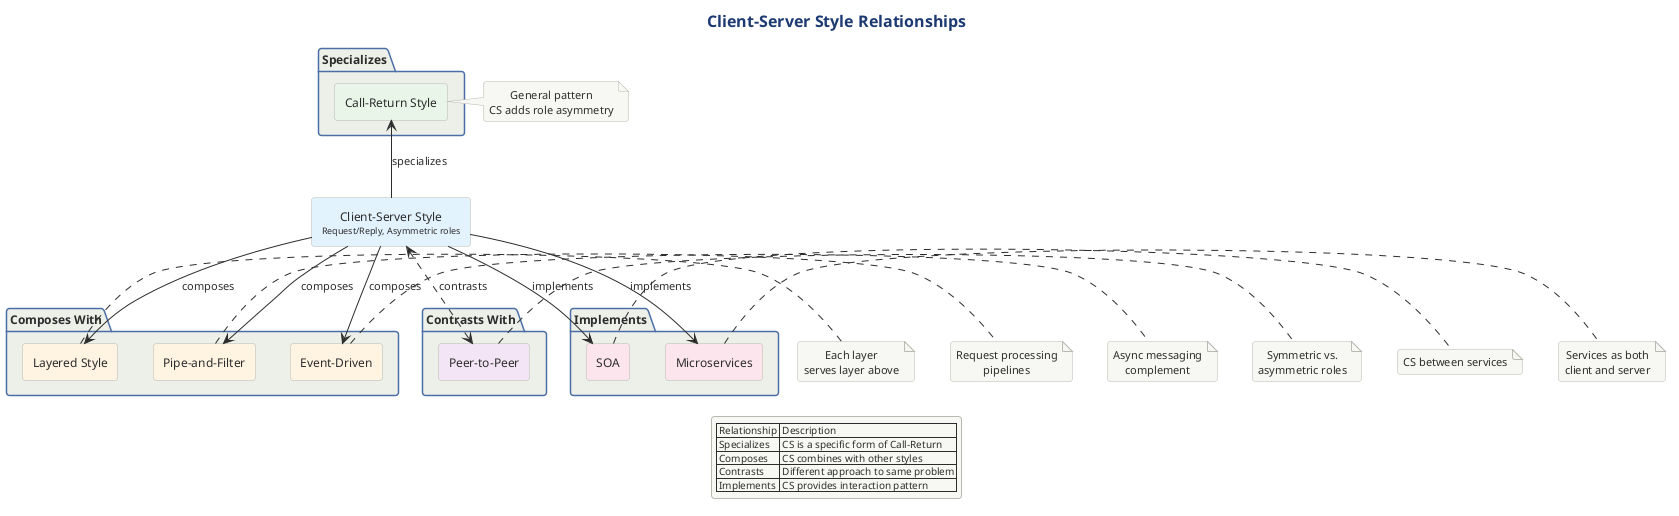

The diagram above was rendered by PlantUML. Its source (embedded in the PNG):
@startuml

title Client-Server Style Relationships

!include ../../../../../../tooling/styles/plantuml/structural/package-diagram-style.iuml

rectangle "Client-Server Style\n<size:9>Request/Reply, Asymmetric roles</size>" as CS #E3F2FD

package "Specializes" {
    rectangle "Call-Return Style" as CR #E8F5E9
}
note right of CR : General pattern\nCS adds role asymmetry

package "Composes With" {
    rectangle "Layered Style" as LAY #FFF3E0
    rectangle "Pipe-and-Filter" as PF #FFF3E0
    rectangle "Event-Driven" as ED #FFF3E0
}
note right of LAY : Each layer\nserves layer above
note right of PF : Request processing\npipelines
note right of ED : Async messaging\ncomplement

package "Contrasts With" {
    rectangle "Peer-to-Peer" as P2P #F3E5F5
}
note right of P2P : Symmetric vs.\nasymmetric roles

package "Implements" {
    rectangle "SOA" as SOA #FCE4EC
    rectangle "Microservices" as MS #FCE4EC
}
note right of SOA : CS between services
note right of MS : Services as both\nclient and server

CS -u-> CR : specializes
CS --> LAY : composes
CS --> PF : composes
CS --> ED : composes
CS <..> P2P : contrasts
CS -d-> SOA : implements
CS -d-> MS : implements

legend bottom
  | Relationship | Description |
  | Specializes | CS is a specific form of Call-Return |
  | Composes | CS combines with other styles |
  | Contrasts | Different approach to same problem |
  | Implements | CS provides interaction pattern |
endlegend
@enduml